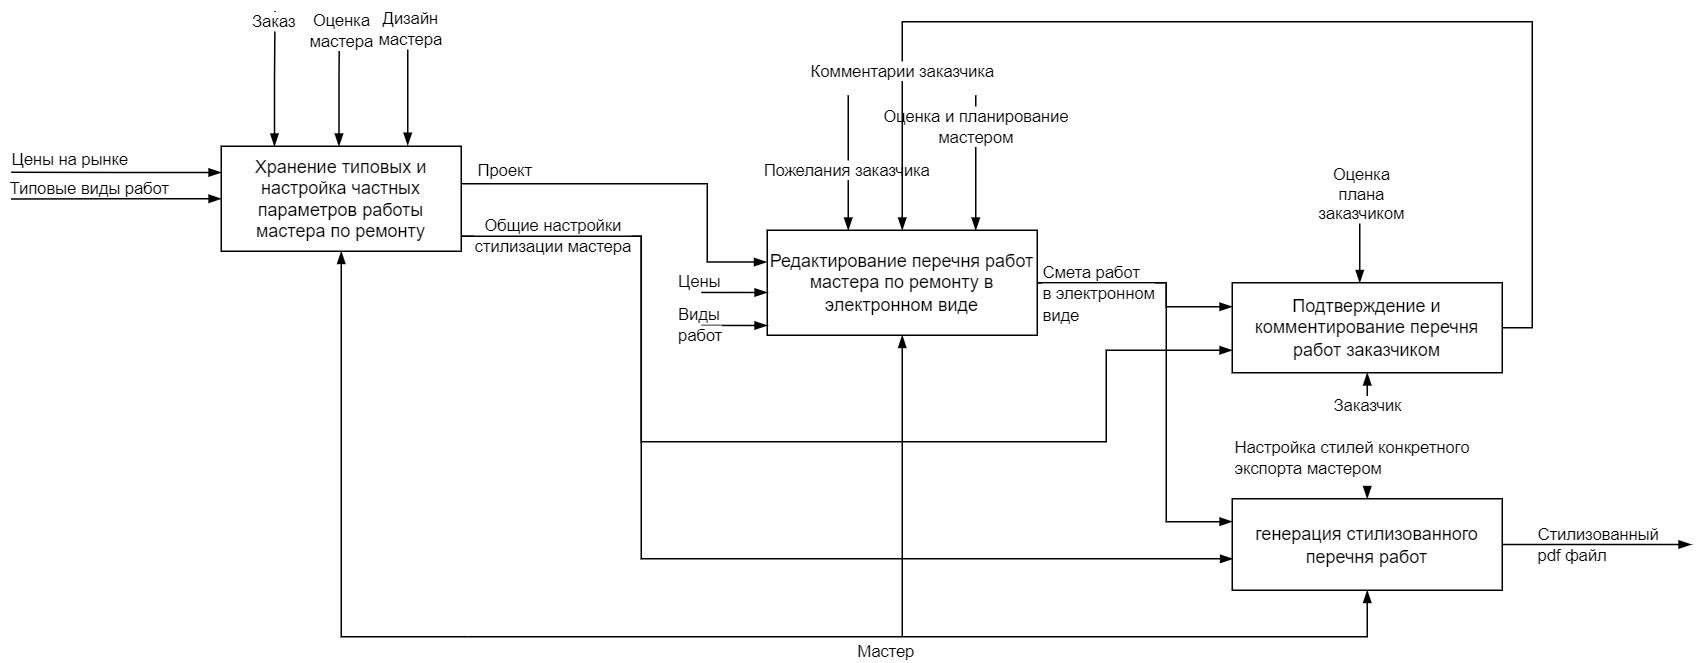

The diagram above was exported from draw.io. Its source (the exported page's mxGraphModel, read from the mxfile embedded in the PNG):
<mxGraphModel dx="1675" dy="633" grid="1" gridSize="10" guides="1" tooltips="1" connect="1" arrows="1" fold="1" page="1" pageScale="1" pageWidth="827" pageHeight="1169" math="0" shadow="0">
  <root>
    <mxCell id="0" />
    <mxCell id="1" parent="0" />
    <mxCell id="x2-xXSSkO4OPyh0M7MTL-1" value="" style="edgeStyle=orthogonalEdgeStyle;rounded=0;orthogonalLoop=1;jettySize=auto;exitX=0.25;exitY=0;exitDx=0;exitDy=0;endArrow=none;endFill=0;startArrow=blockThin;startFill=1;html=1;labelBorderColor=none;" edge="1" parent="1">
      <mxGeometry relative="1" as="geometry">
        <mxPoint x="452.9999999999998" y="109" as="targetPoint" />
        <mxPoint x="452.9999999999998" y="199" as="sourcePoint" />
        <Array as="points">
          <mxPoint x="453" y="169" />
          <mxPoint x="453" y="169" />
        </Array>
      </mxGeometry>
    </mxCell>
    <mxCell id="x2-xXSSkO4OPyh0M7MTL-2" value="Оценка и планирование&lt;br&gt;мастером" style="edgeLabel;html=1;align=center;verticalAlign=middle;resizable=0;points=[];" vertex="1" connectable="0" parent="x2-xXSSkO4OPyh0M7MTL-1">
      <mxGeometry x="0.66" relative="1" as="geometry">
        <mxPoint y="6" as="offset" />
      </mxGeometry>
    </mxCell>
    <mxCell id="x2-xXSSkO4OPyh0M7MTL-7" style="edgeStyle=orthogonalEdgeStyle;rounded=0;orthogonalLoop=1;jettySize=auto;html=1;labelBorderColor=none;startArrow=blockThin;startFill=1;endArrow=none;endFill=0;exitX=0.5;exitY=1;exitDx=0;exitDy=0;" edge="1" parent="1" source="x2-xXSSkO4OPyh0M7MTL-10">
      <mxGeometry relative="1" as="geometry">
        <mxPoint x="404" y="470" as="targetPoint" />
        <mxPoint x="404" y="300" as="sourcePoint" />
        <Array as="points" />
      </mxGeometry>
    </mxCell>
    <mxCell id="x2-xXSSkO4OPyh0M7MTL-8" style="edgeStyle=orthogonalEdgeStyle;rounded=0;orthogonalLoop=1;jettySize=auto;html=1;exitX=0.75;exitY=0;exitDx=0;exitDy=0;labelBorderColor=none;startArrow=blockThin;startFill=1;endArrow=none;endFill=0;" edge="1" parent="1">
      <mxGeometry relative="1" as="geometry">
        <mxPoint x="367.9999999999998" y="109" as="targetPoint" />
        <mxPoint x="367.9999999999998" y="199" as="sourcePoint" />
        <Array as="points">
          <mxPoint x="368" y="154" />
          <mxPoint x="368" y="154" />
        </Array>
      </mxGeometry>
    </mxCell>
    <mxCell id="x2-xXSSkO4OPyh0M7MTL-9" value="Пожелания заказчика" style="edgeLabel;html=1;align=center;verticalAlign=middle;resizable=0;points=[];" vertex="1" connectable="0" parent="x2-xXSSkO4OPyh0M7MTL-8">
      <mxGeometry x="0.2115" y="1" relative="1" as="geometry">
        <mxPoint y="14" as="offset" />
      </mxGeometry>
    </mxCell>
    <mxCell id="Qfm2eD2o_OrinG6d2urc-4" style="edgeStyle=orthogonalEdgeStyle;rounded=0;orthogonalLoop=1;jettySize=auto;html=1;entryX=1;entryY=0.5;entryDx=0;entryDy=0;labelBorderColor=none;startArrow=blockThin;startFill=1;endArrow=none;endFill=0;" edge="1" parent="1" source="Qfm2eD2o_OrinG6d2urc-1" target="x2-xXSSkO4OPyh0M7MTL-10">
      <mxGeometry relative="1" as="geometry">
        <Array as="points">
          <mxPoint x="580" y="250" />
          <mxPoint x="580" y="234" />
        </Array>
      </mxGeometry>
    </mxCell>
    <mxCell id="Qfm2eD2o_OrinG6d2urc-5" style="edgeStyle=orthogonalEdgeStyle;rounded=0;orthogonalLoop=1;jettySize=auto;html=1;labelBorderColor=none;startArrow=blockThin;startFill=1;endArrow=none;endFill=0;exitX=0;exitY=0.25;exitDx=0;exitDy=0;entryX=1;entryY=0.5;entryDx=0;entryDy=0;" edge="1" parent="1" source="x2-xXSSkO4OPyh0M7MTL-19" target="x2-xXSSkO4OPyh0M7MTL-10">
      <mxGeometry relative="1" as="geometry">
        <Array as="points">
          <mxPoint x="580" y="393" />
          <mxPoint x="580" y="234" />
        </Array>
      </mxGeometry>
    </mxCell>
    <mxCell id="Qfm2eD2o_OrinG6d2urc-21" value="" style="edgeStyle=orthogonalEdgeStyle;rounded=0;orthogonalLoop=1;jettySize=auto;html=1;exitX=0;exitY=0.75;exitDx=0;exitDy=0;labelBorderColor=none;startArrow=blockThin;startFill=1;endArrow=none;endFill=0;" edge="1" parent="1">
      <mxGeometry x="1" y="-11" relative="1" as="geometry">
        <mxPoint x="270" y="240.47619047619048" as="targetPoint" />
        <mxPoint x="314" y="240.5" as="sourcePoint" />
        <mxPoint as="offset" />
      </mxGeometry>
    </mxCell>
    <mxCell id="Qfm2eD2o_OrinG6d2urc-23" style="edgeStyle=orthogonalEdgeStyle;rounded=0;orthogonalLoop=1;jettySize=auto;html=1;exitX=0;exitY=0.75;exitDx=0;exitDy=0;labelBorderColor=none;startArrow=blockThin;startFill=1;endArrow=none;endFill=0;" edge="1" parent="1">
      <mxGeometry relative="1" as="geometry">
        <mxPoint x="270" y="262.46153846153845" as="targetPoint" />
        <mxPoint x="314" y="262.49999999999994" as="sourcePoint" />
      </mxGeometry>
    </mxCell>
    <mxCell id="x2-xXSSkO4OPyh0M7MTL-10" value="Редактирование перечня работ мастера по ремонту в электронном виде" style="rounded=0;whiteSpace=wrap;html=1;" vertex="1" parent="1">
      <mxGeometry x="314" y="199" width="180" height="70" as="geometry" />
    </mxCell>
    <mxCell id="x2-xXSSkO4OPyh0M7MTL-13" style="edgeStyle=orthogonalEdgeStyle;rounded=0;orthogonalLoop=1;jettySize=auto;html=1;exitX=0.5;exitY=1;exitDx=0;exitDy=0;labelBorderColor=none;startArrow=blockThin;startFill=1;endArrow=none;endFill=0;" edge="1" parent="1" source="x2-xXSSkO4OPyh0M7MTL-19">
      <mxGeometry relative="1" as="geometry">
        <mxPoint x="114" y="470" as="targetPoint" />
        <Array as="points">
          <mxPoint x="714" y="470" />
        </Array>
      </mxGeometry>
    </mxCell>
    <mxCell id="x2-xXSSkO4OPyh0M7MTL-14" value="Мастер" style="edgeLabel;html=1;align=center;verticalAlign=middle;resizable=0;points=[];" vertex="1" connectable="0" parent="x2-xXSSkO4OPyh0M7MTL-13">
      <mxGeometry x="0.2365" y="1" relative="1" as="geometry">
        <mxPoint x="38" y="9" as="offset" />
      </mxGeometry>
    </mxCell>
    <mxCell id="x2-xXSSkO4OPyh0M7MTL-15" style="edgeStyle=orthogonalEdgeStyle;rounded=0;orthogonalLoop=1;jettySize=auto;html=1;exitX=0.002;exitY=0.657;exitDx=0;exitDy=0;labelBorderColor=none;startArrow=blockThin;startFill=1;endArrow=none;endFill=0;entryX=1;entryY=0.75;entryDx=0;entryDy=0;exitPerimeter=0;" edge="1" parent="1" source="x2-xXSSkO4OPyh0M7MTL-19" target="IQiy4nN6M1Npp_liGuil-2">
      <mxGeometry relative="1" as="geometry">
        <mxPoint x="514" y="395" as="targetPoint" />
        <mxPoint x="624" y="395" as="sourcePoint" />
        <Array as="points">
          <mxPoint x="230" y="418" />
          <mxPoint x="230" y="203" />
          <mxPoint x="110" y="203" />
        </Array>
      </mxGeometry>
    </mxCell>
    <mxCell id="bmEcPpufgR9zzCFVtupH-9" value="Общие настройки&lt;br&gt;стилизации мастера" style="edgeLabel;html=1;align=center;verticalAlign=middle;resizable=0;points=[];" vertex="1" connectable="0" parent="x2-xXSSkO4OPyh0M7MTL-15">
      <mxGeometry x="-0.826" y="-1" relative="1" as="geometry">
        <mxPoint x="-390" y="-214" as="offset" />
      </mxGeometry>
    </mxCell>
    <mxCell id="Qfm2eD2o_OrinG6d2urc-18" style="edgeStyle=orthogonalEdgeStyle;rounded=0;orthogonalLoop=1;jettySize=auto;html=1;exitX=0.5;exitY=0;exitDx=0;exitDy=0;entryX=0.5;entryY=1;entryDx=0;entryDy=0;labelBorderColor=none;startArrow=blockThin;startFill=1;endArrow=none;endFill=0;" edge="1" parent="1" source="x2-xXSSkO4OPyh0M7MTL-19" target="Qfm2eD2o_OrinG6d2urc-17">
      <mxGeometry relative="1" as="geometry" />
    </mxCell>
    <mxCell id="Qfm2eD2o_OrinG6d2urc-19" style="edgeStyle=orthogonalEdgeStyle;rounded=0;orthogonalLoop=1;jettySize=auto;html=1;labelBorderColor=none;startArrow=blockThin;startFill=1;endArrow=none;endFill=0;" edge="1" parent="1" target="x2-xXSSkO4OPyh0M7MTL-19">
      <mxGeometry relative="1" as="geometry">
        <mxPoint x="930" y="408.5" as="sourcePoint" />
      </mxGeometry>
    </mxCell>
    <mxCell id="x2-xXSSkO4OPyh0M7MTL-19" value="генерация стилизованного перечня работ" style="rounded=0;whiteSpace=wrap;html=1;" vertex="1" parent="1">
      <mxGeometry x="624" y="378" width="180" height="61" as="geometry" />
    </mxCell>
    <mxCell id="x2-xXSSkO4OPyh0M7MTL-20" value="" style="edgeStyle=orthogonalEdgeStyle;rounded=0;orthogonalLoop=1;jettySize=auto;exitX=-0.002;exitY=0.303;exitDx=0;exitDy=0;endArrow=none;endFill=0;startArrow=blockThin;startFill=1;html=1;labelBorderColor=none;entryX=1;entryY=0.25;entryDx=0;entryDy=0;exitPerimeter=0;" edge="1" parent="1" source="x2-xXSSkO4OPyh0M7MTL-10" target="IQiy4nN6M1Npp_liGuil-2">
      <mxGeometry relative="1" as="geometry">
        <mxPoint x="224" y="266" as="targetPoint" />
        <mxPoint x="314" y="266" as="sourcePoint" />
        <Array as="points">
          <mxPoint x="274" y="220" />
          <mxPoint x="274" y="168" />
          <mxPoint x="110" y="168" />
        </Array>
      </mxGeometry>
    </mxCell>
    <mxCell id="x2-xXSSkO4OPyh0M7MTL-21" value="Проект" style="edgeLabel;html=1;align=center;verticalAlign=middle;resizable=0;points=[];" vertex="1" connectable="0" parent="x2-xXSSkO4OPyh0M7MTL-20">
      <mxGeometry x="0.66" relative="1" as="geometry">
        <mxPoint x="-9" y="-9" as="offset" />
      </mxGeometry>
    </mxCell>
    <mxCell id="IQiy4nN6M1Npp_liGuil-10" style="edgeStyle=orthogonalEdgeStyle;rounded=0;orthogonalLoop=1;jettySize=auto;html=1;exitX=0.5;exitY=0;exitDx=0;exitDy=0;labelBorderColor=none;startArrow=blockThin;startFill=1;endArrow=none;endFill=0;" edge="1" parent="1">
      <mxGeometry relative="1" as="geometry">
        <mxPoint x="-14.244285714285667" y="53" as="targetPoint" />
        <mxPoint x="-14.530000000000001" y="143" as="sourcePoint" />
        <Array as="points">
          <mxPoint x="-14.530000000000001" y="98" />
          <mxPoint x="-14.530000000000001" y="98" />
        </Array>
      </mxGeometry>
    </mxCell>
    <mxCell id="IQiy4nN6M1Npp_liGuil-11" value="Заказ" style="edgeLabel;html=1;align=center;verticalAlign=middle;resizable=0;points=[];" vertex="1" connectable="0" parent="IQiy4nN6M1Npp_liGuil-10">
      <mxGeometry x="0.8006" y="1" relative="1" as="geometry">
        <mxPoint y="-3" as="offset" />
      </mxGeometry>
    </mxCell>
    <mxCell id="IQiy4nN6M1Npp_liGuil-12" style="edgeStyle=orthogonalEdgeStyle;rounded=0;orthogonalLoop=1;jettySize=auto;html=1;exitX=0.75;exitY=0;exitDx=0;exitDy=0;labelBorderColor=none;startArrow=blockThin;startFill=1;endArrow=none;endFill=0;" edge="1" parent="1">
      <mxGeometry relative="1" as="geometry">
        <mxPoint x="28.755714285714248" y="53" as="targetPoint" />
        <mxPoint x="28.470000000000027" y="143" as="sourcePoint" />
        <Array as="points">
          <mxPoint x="28.470000000000027" y="98" />
          <mxPoint x="28.470000000000027" y="98" />
        </Array>
      </mxGeometry>
    </mxCell>
    <mxCell id="IQiy4nN6M1Npp_liGuil-13" value="Оценка&lt;br&gt;мастера" style="edgeLabel;html=1;align=center;verticalAlign=middle;resizable=0;points=[];" vertex="1" connectable="0" parent="IQiy4nN6M1Npp_liGuil-12">
      <mxGeometry x="0.8513" y="-1" relative="1" as="geometry">
        <mxPoint y="6" as="offset" />
      </mxGeometry>
    </mxCell>
    <mxCell id="5w9XaZUJjyGFd2RHLhBk-1" style="edgeStyle=orthogonalEdgeStyle;rounded=0;orthogonalLoop=1;jettySize=auto;html=1;exitX=0;exitY=0.5;exitDx=0;exitDy=0;labelBorderColor=none;startArrow=blockThin;startFill=1;endArrow=none;endFill=0;" edge="1" parent="1" source="IQiy4nN6M1Npp_liGuil-2">
      <mxGeometry relative="1" as="geometry">
        <mxPoint x="-190" y="178.1914893617021" as="targetPoint" />
      </mxGeometry>
    </mxCell>
    <mxCell id="5w9XaZUJjyGFd2RHLhBk-2" value="Типовые виды работ" style="edgeLabel;html=1;align=center;verticalAlign=middle;resizable=0;points=[];" vertex="1" connectable="0" parent="5w9XaZUJjyGFd2RHLhBk-1">
      <mxGeometry x="0.6296" y="1" relative="1" as="geometry">
        <mxPoint x="26" y="-9" as="offset" />
      </mxGeometry>
    </mxCell>
    <mxCell id="5w9XaZUJjyGFd2RHLhBk-5" style="edgeStyle=orthogonalEdgeStyle;rounded=0;orthogonalLoop=1;jettySize=auto;html=1;exitX=0;exitY=0.25;exitDx=0;exitDy=0;labelBorderColor=none;startArrow=blockThin;startFill=1;endArrow=none;endFill=0;" edge="1" parent="1" source="IQiy4nN6M1Npp_liGuil-2">
      <mxGeometry relative="1" as="geometry">
        <mxPoint x="-190" y="160.31914893617022" as="targetPoint" />
      </mxGeometry>
    </mxCell>
    <mxCell id="5w9XaZUJjyGFd2RHLhBk-6" value="Цены на рынке" style="edgeLabel;html=1;align=center;verticalAlign=middle;resizable=0;points=[];" vertex="1" connectable="0" parent="5w9XaZUJjyGFd2RHLhBk-5">
      <mxGeometry x="0.3685" relative="1" as="geometry">
        <mxPoint x="-6" y="-9" as="offset" />
      </mxGeometry>
    </mxCell>
    <mxCell id="5w9XaZUJjyGFd2RHLhBk-7" style="edgeStyle=orthogonalEdgeStyle;rounded=0;orthogonalLoop=1;jettySize=auto;html=1;exitX=0.5;exitY=1;exitDx=0;exitDy=0;labelBorderColor=none;startArrow=blockThin;startFill=1;endArrow=none;endFill=0;" edge="1" parent="1" source="IQiy4nN6M1Npp_liGuil-2">
      <mxGeometry relative="1" as="geometry">
        <mxPoint x="114" y="470" as="targetPoint" />
        <Array as="points">
          <mxPoint x="30" y="470" />
        </Array>
      </mxGeometry>
    </mxCell>
    <mxCell id="Qfm2eD2o_OrinG6d2urc-14" style="edgeStyle=orthogonalEdgeStyle;rounded=0;orthogonalLoop=1;jettySize=auto;html=1;exitX=0;exitY=0.75;exitDx=0;exitDy=0;entryX=1;entryY=0.75;entryDx=0;entryDy=0;labelBorderColor=none;startArrow=blockThin;startFill=1;endArrow=none;endFill=0;" edge="1" parent="1" source="Qfm2eD2o_OrinG6d2urc-1" target="IQiy4nN6M1Npp_liGuil-2">
      <mxGeometry relative="1" as="geometry">
        <Array as="points">
          <mxPoint x="540" y="279" />
          <mxPoint x="540" y="340" />
          <mxPoint x="230" y="340" />
          <mxPoint x="230" y="203" />
        </Array>
      </mxGeometry>
    </mxCell>
    <mxCell id="IQiy4nN6M1Npp_liGuil-2" value="&lt;span style=&quot;&quot;&gt;Хранение типовых и настройка частных параметров работы мастера по ремонту&lt;/span&gt;" style="rounded=0;whiteSpace=wrap;html=1;shadow=0;sketch=0;" vertex="1" parent="1">
      <mxGeometry x="-50" y="143" width="160" height="70" as="geometry" />
    </mxCell>
    <mxCell id="IQiy4nN6M1Npp_liGuil-14" style="edgeStyle=orthogonalEdgeStyle;rounded=0;orthogonalLoop=1;jettySize=auto;html=1;exitX=0.699;exitY=-0.008;exitDx=0;exitDy=0;labelBorderColor=none;startArrow=blockThin;startFill=1;endArrow=none;endFill=0;exitPerimeter=0;" edge="1" parent="1">
      <mxGeometry relative="1" as="geometry">
        <mxPoint x="72.47000000000003" y="53" as="targetPoint" />
        <mxPoint x="74.31000000000017" y="142.44000000000005" as="sourcePoint" />
        <Array as="points">
          <mxPoint x="74.47000000000003" y="53" />
        </Array>
      </mxGeometry>
    </mxCell>
    <mxCell id="IQiy4nN6M1Npp_liGuil-15" value="Дизайн&lt;br&gt;мастера" style="edgeLabel;html=1;align=center;verticalAlign=middle;resizable=0;points=[];" vertex="1" connectable="0" parent="IQiy4nN6M1Npp_liGuil-14">
      <mxGeometry x="0.8513" y="-1" relative="1" as="geometry">
        <mxPoint y="6" as="offset" />
      </mxGeometry>
    </mxCell>
    <mxCell id="Qfm2eD2o_OrinG6d2urc-8" style="edgeStyle=orthogonalEdgeStyle;rounded=0;orthogonalLoop=1;jettySize=auto;html=1;exitX=0.25;exitY=0;exitDx=0;exitDy=0;labelBorderColor=none;startArrow=blockThin;startFill=1;endArrow=none;endFill=0;" edge="1" parent="1">
      <mxGeometry relative="1" as="geometry">
        <mxPoint x="709" y="170" as="targetPoint" />
        <mxPoint x="709" y="234" as="sourcePoint" />
      </mxGeometry>
    </mxCell>
    <mxCell id="Qfm2eD2o_OrinG6d2urc-9" value="Оценка&lt;br&gt;плана&lt;br&gt;заказчиком" style="edgeLabel;html=1;align=center;verticalAlign=middle;resizable=0;points=[];" vertex="1" connectable="0" parent="Qfm2eD2o_OrinG6d2urc-8">
      <mxGeometry x="0.8497" y="-1" relative="1" as="geometry">
        <mxPoint as="offset" />
      </mxGeometry>
    </mxCell>
    <mxCell id="Qfm2eD2o_OrinG6d2urc-10" style="edgeStyle=orthogonalEdgeStyle;rounded=0;orthogonalLoop=1;jettySize=auto;html=1;exitX=0.5;exitY=0;exitDx=0;exitDy=0;entryX=1;entryY=0.5;entryDx=0;entryDy=0;labelBorderColor=none;startArrow=blockThin;startFill=1;endArrow=none;endFill=0;" edge="1" parent="1" source="x2-xXSSkO4OPyh0M7MTL-10" target="Qfm2eD2o_OrinG6d2urc-1">
      <mxGeometry relative="1" as="geometry">
        <Array as="points">
          <mxPoint x="404" y="60" />
          <mxPoint x="824" y="60" />
          <mxPoint x="824" y="264" />
        </Array>
      </mxGeometry>
    </mxCell>
    <mxCell id="Qfm2eD2o_OrinG6d2urc-12" value="Комментарии заказчика" style="edgeLabel;html=1;align=center;verticalAlign=middle;resizable=0;points=[];" vertex="1" connectable="0" parent="Qfm2eD2o_OrinG6d2urc-10">
      <mxGeometry x="-0.7267" relative="1" as="geometry">
        <mxPoint as="offset" />
      </mxGeometry>
    </mxCell>
    <mxCell id="an_4eLLbSfkjjxstN-gW-1" style="edgeStyle=orthogonalEdgeStyle;rounded=0;orthogonalLoop=1;jettySize=auto;html=1;exitX=0.5;exitY=1;exitDx=0;exitDy=0;labelBorderColor=none;startArrow=blockThin;startFill=1;endArrow=none;endFill=0;" edge="1" parent="1" source="Qfm2eD2o_OrinG6d2urc-1">
      <mxGeometry relative="1" as="geometry">
        <mxPoint x="714" y="320" as="targetPoint" />
      </mxGeometry>
    </mxCell>
    <mxCell id="Qfm2eD2o_OrinG6d2urc-1" value="Подтверждение и комментирование перечня работ заказчиком" style="rounded=0;whiteSpace=wrap;html=1;" vertex="1" parent="1">
      <mxGeometry x="624" y="234" width="180" height="60" as="geometry" />
    </mxCell>
    <mxCell id="Qfm2eD2o_OrinG6d2urc-6" value="&lt;span style=&quot;color: rgb(0, 0, 0); font-family: Helvetica; font-size: 11px; font-style: normal; font-variant-ligatures: normal; font-variant-caps: normal; font-weight: 400; letter-spacing: normal; orphans: 2; text-align: center; text-indent: 0px; text-transform: none; widows: 2; word-spacing: 0px; -webkit-text-stroke-width: 0px; background-color: rgb(255, 255, 255); text-decoration-thickness: initial; text-decoration-style: initial; text-decoration-color: initial; float: none; display: inline !important;&quot;&gt;Смета работ&lt;/span&gt;&lt;br style=&quot;color: rgb(0, 0, 0); font-family: Helvetica; font-size: 11px; font-style: normal; font-variant-ligatures: normal; font-variant-caps: normal; font-weight: 400; letter-spacing: normal; orphans: 2; text-align: center; text-indent: 0px; text-transform: none; widows: 2; word-spacing: 0px; -webkit-text-stroke-width: 0px; text-decoration-thickness: initial; text-decoration-style: initial; text-decoration-color: initial;&quot;&gt;&lt;span style=&quot;color: rgb(0, 0, 0); font-family: Helvetica; font-size: 11px; font-style: normal; font-variant-ligatures: normal; font-variant-caps: normal; font-weight: 400; letter-spacing: normal; orphans: 2; text-align: center; text-indent: 0px; text-transform: none; widows: 2; word-spacing: 0px; -webkit-text-stroke-width: 0px; background-color: rgb(255, 255, 255); text-decoration-thickness: initial; text-decoration-style: initial; text-decoration-color: initial; float: none; display: inline !important;&quot;&gt;в электронном виде&lt;/span&gt;" style="text;whiteSpace=wrap;html=1;" vertex="1" parent="1">
      <mxGeometry x="496" y="213" width="90" height="40" as="geometry" />
    </mxCell>
    <mxCell id="Qfm2eD2o_OrinG6d2urc-17" value="&lt;span style=&quot;color: rgb(0, 0, 0); font-family: Helvetica; font-style: normal; font-variant-ligatures: normal; font-variant-caps: normal; font-weight: 400; letter-spacing: normal; orphans: 2; text-indent: 0px; text-transform: none; widows: 2; word-spacing: 0px; -webkit-text-stroke-width: 0px; text-decoration-thickness: initial; text-decoration-style: initial; text-decoration-color: initial; font-size: 11px; text-align: center; background-color: rgb(255, 255, 255); float: none; display: inline !important;&quot;&gt;Настройка стилей&amp;nbsp;конкретного&lt;/span&gt;&lt;br style=&quot;color: rgb(0, 0, 0); font-family: Helvetica; font-style: normal; font-variant-ligatures: normal; font-variant-caps: normal; font-weight: 400; letter-spacing: normal; orphans: 2; text-indent: 0px; text-transform: none; widows: 2; word-spacing: 0px; -webkit-text-stroke-width: 0px; background-color: rgb(248, 249, 250); text-decoration-thickness: initial; text-decoration-style: initial; text-decoration-color: initial; font-size: 11px; text-align: center;&quot;&gt;&lt;span style=&quot;color: rgb(0, 0, 0); font-family: Helvetica; font-style: normal; font-variant-ligatures: normal; font-variant-caps: normal; font-weight: 400; letter-spacing: normal; orphans: 2; text-indent: 0px; text-transform: none; widows: 2; word-spacing: 0px; -webkit-text-stroke-width: 0px; text-decoration-thickness: initial; text-decoration-style: initial; text-decoration-color: initial; font-size: 11px; text-align: center; background-color: rgb(255, 255, 255); float: none; display: inline !important;&quot;&gt;экспорта мастером&lt;/span&gt;" style="text;whiteSpace=wrap;html=1;" vertex="1" parent="1">
      <mxGeometry x="624" y="330" width="180" height="40" as="geometry" />
    </mxCell>
    <mxCell id="Qfm2eD2o_OrinG6d2urc-20" value="&lt;span style=&quot;color: rgb(0, 0, 0); font-family: Helvetica; font-size: 11px; font-style: normal; font-variant-ligatures: normal; font-variant-caps: normal; font-weight: 400; letter-spacing: normal; orphans: 2; text-align: center; text-indent: 0px; text-transform: none; widows: 2; word-spacing: 0px; -webkit-text-stroke-width: 0px; background-color: rgb(255, 255, 255); text-decoration-thickness: initial; text-decoration-style: initial; text-decoration-color: initial; float: none; display: inline !important;&quot;&gt;Стилизованный&lt;/span&gt;&lt;br style=&quot;color: rgb(0, 0, 0); font-family: Helvetica; font-size: 11px; font-style: normal; font-variant-ligatures: normal; font-variant-caps: normal; font-weight: 400; letter-spacing: normal; orphans: 2; text-align: center; text-indent: 0px; text-transform: none; widows: 2; word-spacing: 0px; -webkit-text-stroke-width: 0px; text-decoration-thickness: initial; text-decoration-style: initial; text-decoration-color: initial;&quot;&gt;&lt;span style=&quot;color: rgb(0, 0, 0); font-family: Helvetica; font-size: 11px; font-style: normal; font-variant-ligatures: normal; font-variant-caps: normal; font-weight: 400; letter-spacing: normal; orphans: 2; text-align: center; text-indent: 0px; text-transform: none; widows: 2; word-spacing: 0px; -webkit-text-stroke-width: 0px; background-color: rgb(255, 255, 255); text-decoration-thickness: initial; text-decoration-style: initial; text-decoration-color: initial; float: none; display: inline !important;&quot;&gt;pdf файл&amp;nbsp;&lt;/span&gt;" style="text;whiteSpace=wrap;html=1;" vertex="1" parent="1">
      <mxGeometry x="826" y="387.5" width="110" height="40" as="geometry" />
    </mxCell>
    <mxCell id="Qfm2eD2o_OrinG6d2urc-25" value="&lt;span style=&quot;color: rgb(0, 0, 0); font-family: Helvetica; font-size: 11px; font-style: normal; font-variant-ligatures: normal; font-variant-caps: normal; font-weight: 400; letter-spacing: normal; orphans: 2; text-align: center; text-indent: 0px; text-transform: none; widows: 2; word-spacing: 0px; -webkit-text-stroke-width: 0px; background-color: rgb(255, 255, 255); text-decoration-thickness: initial; text-decoration-style: initial; text-decoration-color: initial; float: none; display: inline !important;&quot;&gt;Виды&lt;/span&gt;&lt;br style=&quot;color: rgb(0, 0, 0); font-family: Helvetica; font-size: 11px; font-style: normal; font-variant-ligatures: normal; font-variant-caps: normal; font-weight: 400; letter-spacing: normal; orphans: 2; text-align: center; text-indent: 0px; text-transform: none; widows: 2; word-spacing: 0px; -webkit-text-stroke-width: 0px; text-decoration-thickness: initial; text-decoration-style: initial; text-decoration-color: initial;&quot;&gt;&lt;span style=&quot;color: rgb(0, 0, 0); font-family: Helvetica; font-size: 11px; font-style: normal; font-variant-ligatures: normal; font-variant-caps: normal; font-weight: 400; letter-spacing: normal; orphans: 2; text-align: center; text-indent: 0px; text-transform: none; widows: 2; word-spacing: 0px; -webkit-text-stroke-width: 0px; background-color: rgb(255, 255, 255); text-decoration-thickness: initial; text-decoration-style: initial; text-decoration-color: initial; float: none; display: inline !important;&quot;&gt;работ&lt;/span&gt;" style="text;whiteSpace=wrap;html=1;" vertex="1" parent="1">
      <mxGeometry x="253" y="241" width="50" height="40" as="geometry" />
    </mxCell>
    <mxCell id="Qfm2eD2o_OrinG6d2urc-26" value="&lt;span style=&quot;color: rgb(0, 0, 0); font-family: Helvetica; font-size: 11px; font-style: normal; font-variant-ligatures: normal; font-variant-caps: normal; font-weight: 400; letter-spacing: normal; orphans: 2; text-align: center; text-indent: 0px; text-transform: none; widows: 2; word-spacing: 0px; -webkit-text-stroke-width: 0px; background-color: rgb(255, 255, 255); text-decoration-thickness: initial; text-decoration-style: initial; text-decoration-color: initial; float: none; display: inline !important;&quot;&gt;Цены&lt;/span&gt;" style="text;whiteSpace=wrap;html=1;" vertex="1" parent="1">
      <mxGeometry x="253" y="219" width="50" height="30" as="geometry" />
    </mxCell>
    <mxCell id="an_4eLLbSfkjjxstN-gW-2" value="&lt;span style=&quot;color: rgb(0, 0, 0); font-family: Helvetica; font-size: 11px; font-style: normal; font-variant-ligatures: normal; font-variant-caps: normal; font-weight: 400; letter-spacing: normal; orphans: 2; text-align: center; text-indent: 0px; text-transform: none; widows: 2; word-spacing: 0px; -webkit-text-stroke-width: 0px; background-color: rgb(255, 255, 255); text-decoration-thickness: initial; text-decoration-style: initial; text-decoration-color: initial; float: none; display: inline !important;&quot;&gt;Заказчик&lt;/span&gt;" style="text;whiteSpace=wrap;html=1;" vertex="1" parent="1">
      <mxGeometry x="690" y="302" width="70" height="30" as="geometry" />
    </mxCell>
  </root>
</mxGraphModel>